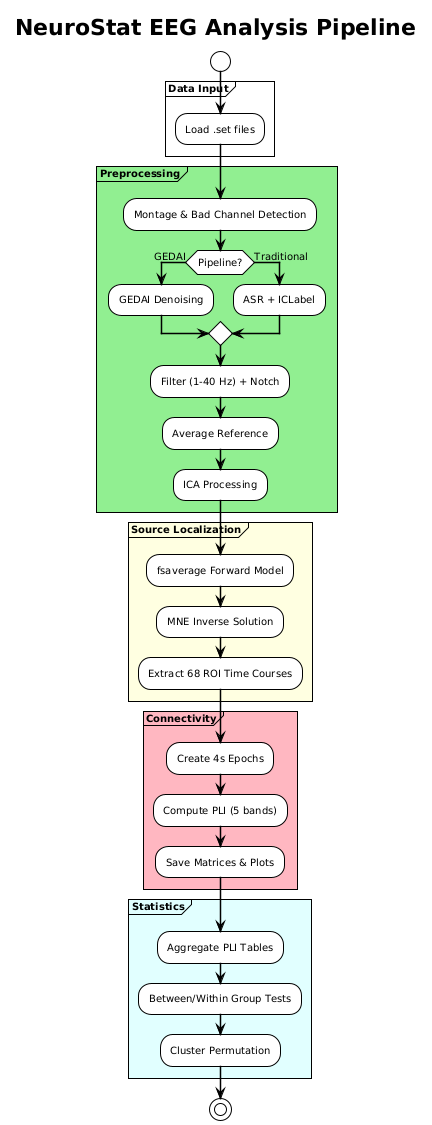

The diagram above was rendered by PlantUML. Its source (embedded in the PNG):
@startuml
!theme plain
skinparam backgroundColor white
skinparam shadowing false
skinparam defaultFontSize 10
skinparam ArrowThickness 1.5

title NeuroStat EEG Analysis Pipeline

start
partition "**Data Input**" {
  :Load .set files;
}

partition "**Preprocessing**" #LightGreen {
  :Montage & Bad Channel Detection;
  if (Pipeline?) then (GEDAI)
    :GEDAI Denoising;
  else (Traditional)
    :ASR + ICLabel;
  endif
  :Filter (1-40 Hz) + Notch;
  :Average Reference;
  :ICA Processing;
}

partition "**Source Localization**" #LightYellow {
  :fsaverage Forward Model;
  :MNE Inverse Solution;
  :Extract 68 ROI Time Courses;
}

partition "**Connectivity**" #LightPink {
  :Create 4s Epochs;
  :Compute PLI (5 bands);
  :Save Matrices & Plots;
}

partition "**Statistics**" #LightCyan {
  :Aggregate PLI Tables;
  :Between/Within Group Tests;
  :Cluster Permutation;
}

stop
@enduml